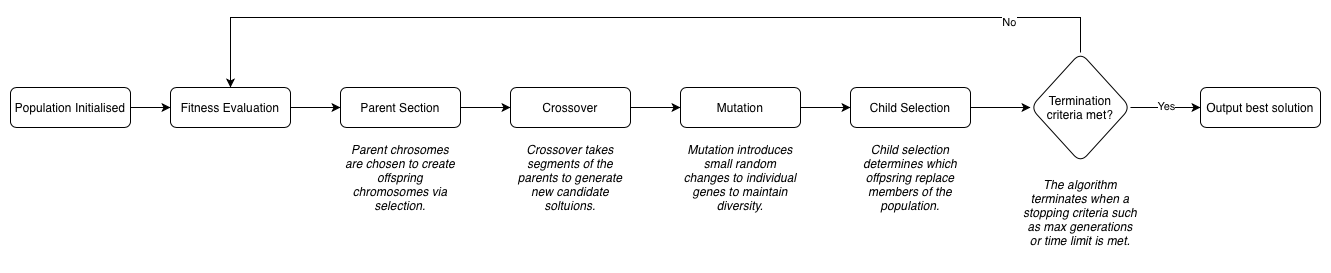

The diagram above was exported from draw.io. Its source (the exported page's mxGraphModel, read from the mxfile embedded in the PNG):
<mxGraphModel dx="1120" dy="967" grid="1" gridSize="10" guides="1" tooltips="1" connect="1" arrows="1" fold="1" page="1" pageScale="1" pageWidth="827" pageHeight="1169" math="0" shadow="0">
  <root>
    <mxCell id="WIyWlLk6GJQsqaUBKTNV-0" />
    <mxCell id="WIyWlLk6GJQsqaUBKTNV-1" parent="WIyWlLk6GJQsqaUBKTNV-0" />
    <mxCell id="62LiIu-vpR0aXopIQeK0-2" edge="1" parent="WIyWlLk6GJQsqaUBKTNV-1" source="62LiIu-vpR0aXopIQeK0-0" style="edgeStyle=orthogonalEdgeStyle;rounded=0;orthogonalLoop=1;jettySize=auto;html=1;" target="62LiIu-vpR0aXopIQeK0-1" value="">
      <mxGeometry relative="1" as="geometry" />
    </mxCell>
    <mxCell id="62LiIu-vpR0aXopIQeK0-0" parent="WIyWlLk6GJQsqaUBKTNV-1" style="rounded=1;whiteSpace=wrap;html=1;fontSize=12;glass=0;strokeWidth=1;shadow=0;" value="Population Initialised" vertex="1">
      <mxGeometry height="40" width="120" x="230" y="130" as="geometry" />
    </mxCell>
    <mxCell id="62LiIu-vpR0aXopIQeK0-4" edge="1" parent="WIyWlLk6GJQsqaUBKTNV-1" source="62LiIu-vpR0aXopIQeK0-1" style="edgeStyle=orthogonalEdgeStyle;rounded=0;orthogonalLoop=1;jettySize=auto;html=1;" target="62LiIu-vpR0aXopIQeK0-3" value="">
      <mxGeometry relative="1" as="geometry" />
    </mxCell>
    <mxCell id="62LiIu-vpR0aXopIQeK0-1" parent="WIyWlLk6GJQsqaUBKTNV-1" style="rounded=1;whiteSpace=wrap;html=1;fontSize=12;glass=0;strokeWidth=1;shadow=0;" value="Fitness Evaluation" vertex="1">
      <mxGeometry height="40" width="120" x="390" y="130" as="geometry" />
    </mxCell>
    <mxCell id="62LiIu-vpR0aXopIQeK0-6" edge="1" parent="WIyWlLk6GJQsqaUBKTNV-1" source="62LiIu-vpR0aXopIQeK0-3" style="edgeStyle=orthogonalEdgeStyle;rounded=0;orthogonalLoop=1;jettySize=auto;html=1;" target="62LiIu-vpR0aXopIQeK0-5" value="">
      <mxGeometry relative="1" as="geometry" />
    </mxCell>
    <mxCell id="62LiIu-vpR0aXopIQeK0-3" parent="WIyWlLk6GJQsqaUBKTNV-1" style="rounded=1;whiteSpace=wrap;html=1;fontSize=12;glass=0;strokeWidth=1;shadow=0;" value="Parent Section" vertex="1">
      <mxGeometry height="40" width="120" x="560" y="130" as="geometry" />
    </mxCell>
    <mxCell id="62LiIu-vpR0aXopIQeK0-8" edge="1" parent="WIyWlLk6GJQsqaUBKTNV-1" source="62LiIu-vpR0aXopIQeK0-5" style="edgeStyle=orthogonalEdgeStyle;rounded=0;orthogonalLoop=1;jettySize=auto;html=1;" target="62LiIu-vpR0aXopIQeK0-7" value="">
      <mxGeometry relative="1" as="geometry" />
    </mxCell>
    <mxCell id="62LiIu-vpR0aXopIQeK0-5" parent="WIyWlLk6GJQsqaUBKTNV-1" style="rounded=1;whiteSpace=wrap;html=1;fontSize=12;glass=0;strokeWidth=1;shadow=0;" value="Crossover" vertex="1">
      <mxGeometry height="40" width="120" x="730" y="130" as="geometry" />
    </mxCell>
    <mxCell id="62LiIu-vpR0aXopIQeK0-10" edge="1" parent="WIyWlLk6GJQsqaUBKTNV-1" source="62LiIu-vpR0aXopIQeK0-7" style="edgeStyle=orthogonalEdgeStyle;rounded=0;orthogonalLoop=1;jettySize=auto;html=1;" target="62LiIu-vpR0aXopIQeK0-9" value="">
      <mxGeometry relative="1" as="geometry" />
    </mxCell>
    <mxCell id="62LiIu-vpR0aXopIQeK0-7" parent="WIyWlLk6GJQsqaUBKTNV-1" style="rounded=1;whiteSpace=wrap;html=1;fontSize=12;glass=0;strokeWidth=1;shadow=0;" value="Mutation" vertex="1">
      <mxGeometry height="40" width="120" x="900" y="130" as="geometry" />
    </mxCell>
    <mxCell id="62LiIu-vpR0aXopIQeK0-12" edge="1" parent="WIyWlLk6GJQsqaUBKTNV-1" source="62LiIu-vpR0aXopIQeK0-9" style="edgeStyle=orthogonalEdgeStyle;rounded=0;orthogonalLoop=1;jettySize=auto;html=1;" target="62LiIu-vpR0aXopIQeK0-11" value="">
      <mxGeometry relative="1" as="geometry" />
    </mxCell>
    <mxCell id="62LiIu-vpR0aXopIQeK0-9" parent="WIyWlLk6GJQsqaUBKTNV-1" style="rounded=1;whiteSpace=wrap;html=1;fontSize=12;glass=0;strokeWidth=1;shadow=0;" value="Child Selection" vertex="1">
      <mxGeometry height="40" width="120" x="1070" y="130" as="geometry" />
    </mxCell>
    <mxCell id="62LiIu-vpR0aXopIQeK0-14" edge="1" parent="WIyWlLk6GJQsqaUBKTNV-1" source="62LiIu-vpR0aXopIQeK0-11" style="edgeStyle=orthogonalEdgeStyle;rounded=0;orthogonalLoop=1;jettySize=auto;html=1;" target="62LiIu-vpR0aXopIQeK0-13" value="">
      <mxGeometry relative="1" as="geometry" />
    </mxCell>
    <mxCell id="62LiIu-vpR0aXopIQeK0-17" connectable="0" parent="62LiIu-vpR0aXopIQeK0-14" style="edgeLabel;html=1;align=center;verticalAlign=middle;resizable=0;points=[];" value="Yes" vertex="1">
      <mxGeometry relative="1" x="-0.0204" y="2" as="geometry">
        <mxPoint as="offset" />
      </mxGeometry>
    </mxCell>
    <mxCell id="62LiIu-vpR0aXopIQeK0-15" edge="1" parent="WIyWlLk6GJQsqaUBKTNV-1" source="62LiIu-vpR0aXopIQeK0-11" style="edgeStyle=orthogonalEdgeStyle;rounded=0;orthogonalLoop=1;jettySize=auto;html=1;entryX=0.5;entryY=0;entryDx=0;entryDy=0;exitX=0.5;exitY=0;exitDx=0;exitDy=0;" target="62LiIu-vpR0aXopIQeK0-1">
      <mxGeometry relative="1" as="geometry">
        <Array as="points">
          <mxPoint x="1300" y="60" />
          <mxPoint x="450" y="60" />
        </Array>
        <mxPoint x="500" y="120" as="targetPoint" />
      </mxGeometry>
    </mxCell>
    <mxCell id="62LiIu-vpR0aXopIQeK0-16" connectable="0" parent="62LiIu-vpR0aXopIQeK0-15" style="edgeLabel;html=1;align=center;verticalAlign=middle;resizable=0;points=[];" value="No" vertex="1">
      <mxGeometry relative="1" x="-0.7741" y="4" as="geometry">
        <mxPoint x="1" as="offset" />
      </mxGeometry>
    </mxCell>
    <mxCell id="62LiIu-vpR0aXopIQeK0-11" parent="WIyWlLk6GJQsqaUBKTNV-1" style="rhombus;whiteSpace=wrap;html=1;rounded=1;glass=0;strokeWidth=1;shadow=0;" value="Termination criteria met?" vertex="1">
      <mxGeometry height="110" width="100" x="1250" y="95" as="geometry" />
    </mxCell>
    <mxCell id="62LiIu-vpR0aXopIQeK0-13" parent="WIyWlLk6GJQsqaUBKTNV-1" style="whiteSpace=wrap;html=1;rounded=1;glass=0;strokeWidth=1;shadow=0;" value="Output best solution" vertex="1">
      <mxGeometry height="40" width="120" x="1420" y="130" as="geometry" />
    </mxCell>
    <mxCell id="62LiIu-vpR0aXopIQeK0-18" parent="WIyWlLk6GJQsqaUBKTNV-1" style="text;html=1;whiteSpace=wrap;strokeColor=none;fillColor=none;align=center;verticalAlign=middle;rounded=0;fontStyle=2" value="Parent chrosomes are chosen to create offspring chromosomes via selection." vertex="1">
      <mxGeometry height="100" width="120" x="560" y="170" as="geometry" />
    </mxCell>
    <mxCell id="62LiIu-vpR0aXopIQeK0-19" parent="WIyWlLk6GJQsqaUBKTNV-1" style="text;html=1;whiteSpace=wrap;strokeColor=none;fillColor=none;align=center;verticalAlign=middle;rounded=0;fontStyle=2" value="Crossover takes segments of the parents to generate new candidate soltuions." vertex="1">
      <mxGeometry height="100" width="120" x="730" y="170" as="geometry" />
    </mxCell>
    <mxCell id="62LiIu-vpR0aXopIQeK0-20" parent="WIyWlLk6GJQsqaUBKTNV-1" style="text;html=1;whiteSpace=wrap;strokeColor=none;fillColor=none;align=center;verticalAlign=middle;rounded=0;fontStyle=2" value="Mutation introduces small random changes to individual genes to maintain diversity." vertex="1">
      <mxGeometry height="100" width="120" x="900" y="170" as="geometry" />
    </mxCell>
    <mxCell id="62LiIu-vpR0aXopIQeK0-21" parent="WIyWlLk6GJQsqaUBKTNV-1" style="text;html=1;whiteSpace=wrap;strokeColor=none;fillColor=none;align=center;verticalAlign=middle;rounded=0;fontStyle=2" value="Child selection determines which offpsring replace members of the population." vertex="1">
      <mxGeometry height="100" width="120" x="1070" y="170" as="geometry" />
    </mxCell>
    <mxCell id="62LiIu-vpR0aXopIQeK0-22" parent="WIyWlLk6GJQsqaUBKTNV-1" style="text;html=1;whiteSpace=wrap;strokeColor=none;fillColor=none;align=center;verticalAlign=middle;rounded=0;fontStyle=2" value="The algorithm terminates when a stopping criteria such as max generations or time limit is met." vertex="1">
      <mxGeometry height="100" width="120" x="1240" y="205" as="geometry" />
    </mxCell>
  </root>
</mxGraphModel>